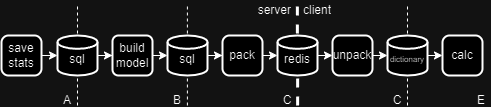

The diagram above was exported from draw.io. Its source (the exported page's mxGraphModel, read from the mxfile embedded in the PNG):
<mxGraphModel dx="-339" dy="250" grid="1" gridSize="10" guides="1" tooltips="1" connect="1" arrows="1" fold="1" page="1" pageScale="1" pageWidth="827" pageHeight="1169" math="0" shadow="0">
  <root>
    <mxCell id="0" />
    <mxCell id="1" parent="0" />
    <mxCell id="Obo5xXptUgTrosIvQJe9-1" value="" style="endArrow=none;dashed=1;html=1;rounded=0;" edge="1" parent="1">
      <mxGeometry width="50" height="50" relative="1" as="geometry">
        <mxPoint x="1025.9" y="115" as="sourcePoint" />
        <mxPoint x="1025.9" y="15" as="targetPoint" />
      </mxGeometry>
    </mxCell>
    <mxCell id="Obo5xXptUgTrosIvQJe9-2" value="" style="endArrow=none;dashed=1;html=1;rounded=0;" edge="1" parent="1">
      <mxGeometry width="50" height="50" relative="1" as="geometry">
        <mxPoint x="916" y="115" as="sourcePoint" />
        <mxPoint x="916" y="15" as="targetPoint" />
      </mxGeometry>
    </mxCell>
    <mxCell id="Obo5xXptUgTrosIvQJe9-3" value="" style="endArrow=none;html=1;rounded=0;strokeWidth=3;dashed=1;" edge="1" parent="1">
      <mxGeometry width="50" height="50" relative="1" as="geometry">
        <mxPoint x="1136.14" y="115" as="sourcePoint" />
        <mxPoint x="1135.8500000000001" y="15" as="targetPoint" />
      </mxGeometry>
    </mxCell>
    <mxCell id="Obo5xXptUgTrosIvQJe9-4" value="" style="edgeStyle=orthogonalEdgeStyle;rounded=0;orthogonalLoop=1;jettySize=auto;html=1;" edge="1" parent="1" source="Obo5xXptUgTrosIvQJe9-5" target="Obo5xXptUgTrosIvQJe9-7">
      <mxGeometry relative="1" as="geometry" />
    </mxCell>
    <mxCell id="Obo5xXptUgTrosIvQJe9-5" value="sql" style="strokeWidth=2;html=1;shape=mxgraph.flowchart.database;whiteSpace=wrap;spacingTop=7;" vertex="1" parent="1">
      <mxGeometry x="896" y="45" width="40" height="40" as="geometry" />
    </mxCell>
    <mxCell id="Obo5xXptUgTrosIvQJe9-6" value="save stats" style="rounded=1;whiteSpace=wrap;html=1;absoluteArcSize=1;arcSize=14;strokeWidth=2;" vertex="1" parent="1">
      <mxGeometry x="840" y="45" width="40" height="40" as="geometry" />
    </mxCell>
    <mxCell id="Obo5xXptUgTrosIvQJe9-7" value="build&lt;br&gt;model" style="rounded=1;whiteSpace=wrap;html=1;strokeWidth=2;" vertex="1" parent="1">
      <mxGeometry x="951" y="45" width="40" height="40" as="geometry" />
    </mxCell>
    <mxCell id="Obo5xXptUgTrosIvQJe9-8" style="edgeStyle=orthogonalEdgeStyle;rounded=0;orthogonalLoop=1;jettySize=auto;html=1;entryX=0;entryY=0.5;entryDx=0;entryDy=0;" edge="1" parent="1" source="Obo5xXptUgTrosIvQJe9-9" target="Obo5xXptUgTrosIvQJe9-11">
      <mxGeometry relative="1" as="geometry">
        <mxPoint x="1116" y="75" as="targetPoint" />
      </mxGeometry>
    </mxCell>
    <mxCell id="Obo5xXptUgTrosIvQJe9-9" value="sql" style="strokeWidth=2;html=1;shape=mxgraph.flowchart.database;whiteSpace=wrap;spacingTop=7;" vertex="1" parent="1">
      <mxGeometry x="1006" y="45" width="40" height="40" as="geometry" />
    </mxCell>
    <mxCell id="Obo5xXptUgTrosIvQJe9-10" style="edgeStyle=orthogonalEdgeStyle;rounded=0;orthogonalLoop=1;jettySize=auto;html=1;entryX=0;entryY=0.5;entryDx=0;entryDy=0;entryPerimeter=0;" edge="1" parent="1" source="Obo5xXptUgTrosIvQJe9-7" target="Obo5xXptUgTrosIvQJe9-9">
      <mxGeometry relative="1" as="geometry">
        <Array as="points">
          <mxPoint x="1006" y="65" />
          <mxPoint x="1006" y="65" />
        </Array>
      </mxGeometry>
    </mxCell>
    <mxCell id="Obo5xXptUgTrosIvQJe9-11" value="pack" style="rounded=1;whiteSpace=wrap;html=1;absoluteArcSize=1;arcSize=14;strokeWidth=2;" vertex="1" parent="1">
      <mxGeometry x="1061" y="45" width="40" height="40" as="geometry" />
    </mxCell>
    <mxCell id="Obo5xXptUgTrosIvQJe9-12" style="edgeStyle=orthogonalEdgeStyle;rounded=0;orthogonalLoop=1;jettySize=auto;html=1;exitX=1;exitY=0.5;exitDx=0;exitDy=0;exitPerimeter=0;entryX=0;entryY=0.5;entryDx=0;entryDy=0;" edge="1" parent="1" source="Obo5xXptUgTrosIvQJe9-13" target="Obo5xXptUgTrosIvQJe9-19">
      <mxGeometry relative="1" as="geometry" />
    </mxCell>
    <mxCell id="Obo5xXptUgTrosIvQJe9-13" value="redis" style="strokeWidth=2;html=1;shape=mxgraph.flowchart.database;whiteSpace=wrap;spacingTop=7;" vertex="1" parent="1">
      <mxGeometry x="1116" y="45" width="40" height="40" as="geometry" />
    </mxCell>
    <mxCell id="Obo5xXptUgTrosIvQJe9-14" value="server" style="text;strokeColor=none;fillColor=none;align=right;verticalAlign=middle;spacingLeft=4;spacingRight=4;overflow=hidden;points=[[0,0.5],[1,0.5]];portConstraint=eastwest;rotatable=0;whiteSpace=wrap;html=1;horizontal=1;fontSize=12;" vertex="1" parent="1">
      <mxGeometry x="1086" y="10" width="50" height="20" as="geometry" />
    </mxCell>
    <mxCell id="Obo5xXptUgTrosIvQJe9-15" value="client" style="text;strokeColor=none;fillColor=none;align=left;verticalAlign=middle;spacingLeft=4;spacingRight=4;overflow=hidden;points=[[0,0.5],[1,0.5]];portConstraint=eastwest;rotatable=0;whiteSpace=wrap;html=1;horizontal=1;spacingBottom=0;" vertex="1" parent="1">
      <mxGeometry x="1136" y="10" width="50" height="20" as="geometry" />
    </mxCell>
    <mxCell id="Obo5xXptUgTrosIvQJe9-16" value="A" style="text;html=1;strokeColor=none;fillColor=none;align=center;verticalAlign=middle;whiteSpace=wrap;rounded=0;" vertex="1" parent="1">
      <mxGeometry x="896" y="105" width="20" height="10" as="geometry" />
    </mxCell>
    <mxCell id="Obo5xXptUgTrosIvQJe9-17" value="B" style="text;html=1;strokeColor=none;fillColor=none;align=center;verticalAlign=middle;whiteSpace=wrap;rounded=0;" vertex="1" parent="1">
      <mxGeometry x="1006" y="105" width="20" height="10" as="geometry" />
    </mxCell>
    <mxCell id="Obo5xXptUgTrosIvQJe9-18" value="C" style="text;html=1;strokeColor=none;fillColor=none;align=center;verticalAlign=middle;whiteSpace=wrap;rounded=0;" vertex="1" parent="1">
      <mxGeometry x="1116" y="105" width="20" height="10" as="geometry" />
    </mxCell>
    <mxCell id="Obo5xXptUgTrosIvQJe9-19" value="unpack" style="rounded=1;whiteSpace=wrap;html=1;absoluteArcSize=1;arcSize=14;strokeWidth=2;fontSize=12;" vertex="1" parent="1">
      <mxGeometry x="1171" y="45" width="40" height="40" as="geometry" />
    </mxCell>
    <mxCell id="Obo5xXptUgTrosIvQJe9-20" value="calc" style="rounded=1;whiteSpace=wrap;html=1;absoluteArcSize=1;arcSize=14;strokeWidth=2;" vertex="1" parent="1">
      <mxGeometry x="1281" y="45" width="40" height="40" as="geometry" />
    </mxCell>
    <mxCell id="Obo5xXptUgTrosIvQJe9-21" value="" style="endArrow=none;dashed=1;html=1;rounded=0;" edge="1" parent="1">
      <mxGeometry width="50" height="50" relative="1" as="geometry">
        <mxPoint x="1246" y="115" as="sourcePoint" />
        <mxPoint x="1246" y="15" as="targetPoint" />
      </mxGeometry>
    </mxCell>
    <mxCell id="Obo5xXptUgTrosIvQJe9-22" value="E" style="text;html=1;strokeColor=none;fillColor=none;align=center;verticalAlign=middle;whiteSpace=wrap;rounded=0;" vertex="1" parent="1">
      <mxGeometry x="1310" y="105" width="20" height="10" as="geometry" />
    </mxCell>
    <mxCell id="Obo5xXptUgTrosIvQJe9-23" value="C" style="text;html=1;strokeColor=none;fillColor=none;align=center;verticalAlign=middle;whiteSpace=wrap;rounded=0;" vertex="1" parent="1">
      <mxGeometry x="1226" y="105" width="20" height="10" as="geometry" />
    </mxCell>
    <mxCell id="Obo5xXptUgTrosIvQJe9-24" style="edgeStyle=orthogonalEdgeStyle;rounded=0;orthogonalLoop=1;jettySize=auto;html=1;exitX=1;exitY=0.5;exitDx=0;exitDy=0;exitPerimeter=0;entryX=0;entryY=0.5;entryDx=0;entryDy=0;" edge="1" parent="1" source="Obo5xXptUgTrosIvQJe9-25" target="Obo5xXptUgTrosIvQJe9-20">
      <mxGeometry relative="1" as="geometry" />
    </mxCell>
    <mxCell id="Obo5xXptUgTrosIvQJe9-25" value="dictionary" style="strokeWidth=2;html=1;shape=mxgraph.flowchart.database;whiteSpace=wrap;spacingTop=7;fontSize=8;" vertex="1" parent="1">
      <mxGeometry x="1226" y="45" width="40" height="40" as="geometry" />
    </mxCell>
    <mxCell id="Obo5xXptUgTrosIvQJe9-26" style="edgeStyle=orthogonalEdgeStyle;rounded=0;orthogonalLoop=1;jettySize=auto;html=1;exitX=1;exitY=0.5;exitDx=0;exitDy=0;entryX=0;entryY=0.5;entryDx=0;entryDy=0;entryPerimeter=0;" edge="1" parent="1" source="Obo5xXptUgTrosIvQJe9-6" target="Obo5xXptUgTrosIvQJe9-5">
      <mxGeometry relative="1" as="geometry" />
    </mxCell>
    <mxCell id="Obo5xXptUgTrosIvQJe9-27" style="edgeStyle=orthogonalEdgeStyle;rounded=0;orthogonalLoop=1;jettySize=auto;html=1;exitX=1;exitY=0.5;exitDx=0;exitDy=0;entryX=0;entryY=0.5;entryDx=0;entryDy=0;entryPerimeter=0;" edge="1" parent="1" source="Obo5xXptUgTrosIvQJe9-11" target="Obo5xXptUgTrosIvQJe9-13">
      <mxGeometry relative="1" as="geometry" />
    </mxCell>
    <mxCell id="Obo5xXptUgTrosIvQJe9-28" style="edgeStyle=orthogonalEdgeStyle;rounded=0;orthogonalLoop=1;jettySize=auto;html=1;exitX=1;exitY=0.5;exitDx=0;exitDy=0;entryX=0;entryY=0.5;entryDx=0;entryDy=0;entryPerimeter=0;" edge="1" parent="1" source="Obo5xXptUgTrosIvQJe9-19" target="Obo5xXptUgTrosIvQJe9-25">
      <mxGeometry relative="1" as="geometry" />
    </mxCell>
  </root>
</mxGraphModel>